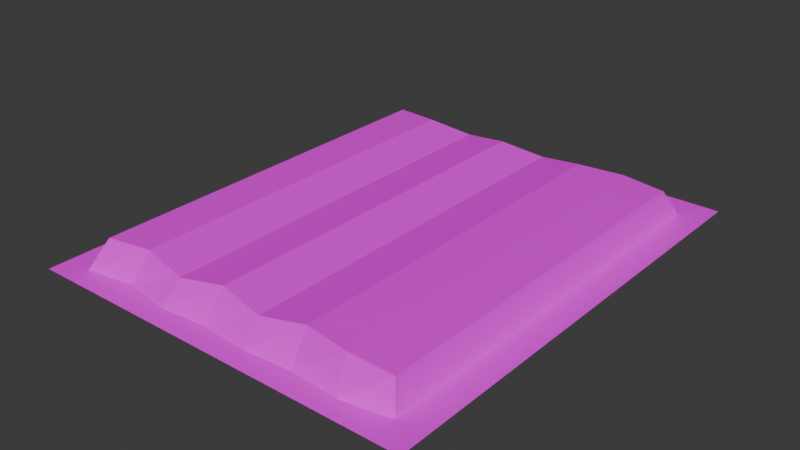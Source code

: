 # Source: SausagePack01B.blend  (saved by Blender 4.1.24; exported with 4.5.12 LTS)
import bpy
from mathutils import Matrix  # noqa: F401  (used for matrix-valued properties, if any)

bpy.ops.wm.read_factory_settings(use_empty=True)
scene = bpy.context.scene
scene.name = 'Scene'

# ---- collections
col_collection = bpy.data.collections.new('Collection'); scene.collection.children.link(col_collection)

# ---- images (referenced by path relative to the original .blend; pixels are not part of the script)
import os
ASSET_DIR = os.environ.get("B2B_ASSET_DIR", "")  # directory of the original .blend (textures are referenced by path, not embedded)
HERE = os.path.dirname(os.path.abspath(__file__))  # packed textures are extracted next to this script under _unpacked/

def load_image(name, relpath, width, height, colorspace="sRGB"):
    """Load a texture the original file referenced (path relative to the .blend, or extracted next to this script)."""
    p = next((c for c in (os.path.join(HERE, relpath), os.path.join(ASSET_DIR, relpath)) if relpath and os.path.exists(c)), "")
    if p:
        img = bpy.data.images.load(p, check_existing=True)
        img.name = name
    else:  # same state as the original file: an image datablock whose file is absent (Cycles renders it pink)
        img = bpy.data.images.new(name, width, height)
        img.source = "FILE"
        img.filepath = "//" + (relpath or name)
    img.colorspace_settings.name = colorspace
    return img
img_sausagepack01_a_jpg = load_image('SausagePack01_a.jpg', 'SausagePack01_a.jpg', 1024, 1024, 'sRGB')

# ---- materials (node trees are filled in below, after node groups)
mat_material = bpy.data.materials.new('Material')
mat_material.alpha_threshold = 0.0
mat_material.use_transparent_shadow = False
mat_material.roughness = 0.5
mat_material.line_color = (0.0, 0.0, 0.0, 1.0)

# ---- material node trees
mat_material.use_nodes = True; mat_material.node_tree.nodes.clear()
_N = mat_material.node_tree.nodes; _L = mat_material.node_tree.links
n0 = _N.new('ShaderNodeOutputMaterial'); n0.name = 'Material Output'; n0.location = (300, 300)
n1 = _N.new('ShaderNodeBsdfPrincipled'); n1.name = 'Principled BSDF'; n1.location = (10, 300)
n1.inputs[3].default_value = 1.45
n2 = _N.new('ShaderNodeTexImage'); n2.name = 'Image Texture'; n2.location = (-280, 280)
n2.image = img_sausagepack01_a_jpg
n2.interpolation = 'Closest'
_L.new(n1.outputs[0], n0.inputs[0])
_L.new(n2.outputs[0], n1.inputs[0])
n0.is_active_output = True

# ---- world
world_world = bpy.data.worlds.new('World'); scene.world = world_world
world_world.use_nodes = True; world_world.node_tree.nodes.clear()
_N = world_world.node_tree.nodes; _L = world_world.node_tree.links
n0 = _N.new('ShaderNodeOutputWorld'); n0.name = 'World Output'; n0.location = (300, 300)
n1 = _N.new('ShaderNodeBackground'); n1.name = 'Background'; n1.location = (10, 300)
n1.inputs[0].default_value = (0.05088, 0.05088, 0.05088, 1.0)
_L.new(n1.outputs[0], n0.inputs[0])
n0.is_active_output = True
world_world.color = (0.05088, 0.05088, 0.05088)
world_world.use_sun_shadow = False
world_world.sun_shadow_jitter_overblur = 0.0

# ---- meshes
me_cube = bpy.data.meshes.new('Cube')
me_cube.from_pydata([(0.152, 0.1869, -0.01128), (0.1773, 0.2127, -0.01128), (0.152, -0.187, -0.01128), (0.1773, -0.2128, -0.01128), (-0.152, 0.1908, -0.01128), (-0.1773, 0.2127, -0.01128), (-0.1773, -0.2128, -0.01128), (0.144, -0.1772, 0.01264), (-0.144, -0.1772, 0.01264), (-0.152, -0.1944, -0.01128), (0.144, 0.1717, 0.01264), (-0.144, 0.1771, 0.01264), (0.1085, -0.1944, -0.01128), (0.06513, -0.191, -0.01128), (0.02171, -0.1944, -0.01128), (-0.02171, -0.1909, -0.01128), (-0.06513, -0.1944, -0.01128), (-0.1085, -0.187, -0.01128), (-0.1085, 0.1869, -0.01128), (-0.06513, 0.1929, -0.01128), (-0.02171, 0.1869, -0.01128), (0.02171, 0.1914, -0.01128), (0.06513, 0.1869, -0.01128), (0.1085, 0.1927, -0.01128), (0.1028, -0.1772, 0.01364), (0.06169, -0.1713, 0.01395), (0.02056, -0.1772, 0.007792), (-0.02056, -0.1713, 0.01364), (-0.06169, -0.1772, 0.007792), (-0.1028, -0.1713, 0.01395), (-0.1028, 0.1717, 0.01395), (-0.06169, 0.1771, 0.007792), (-0.02056, 0.1717, 0.01364), (0.02056, 0.1771, 0.007792), (0.06169, 0.1717, 0.01395), (0.1028, 0.1771, 0.01364)], [], [(4, 9, 8, 11), (5, 1, 3, 6), (2, 0, 10, 7), (30, 11, 8, 29), (18, 4, 11, 30), (12, 2, 7, 24), (9, 17, 29, 8), (17, 16, 28, 29), (16, 15, 27, 28), (15, 14, 26, 27), (14, 13, 25, 26), (13, 12, 24, 25), (0, 23, 35, 10), (23, 22, 34, 35), (22, 21, 33, 34), (21, 20, 32, 33), (20, 19, 31, 32), (19, 18, 30, 31), (10, 35, 24, 7), (35, 34, 25, 24), (34, 33, 26, 25), (33, 32, 27, 26), (32, 31, 28, 27), (31, 30, 29, 28)])
_uv = me_cube.uv_layers.new(name='UVMap')
_uv.uv.foreach_set('vector', [0.6062, 0.5234, 0.9875, 0.5234, 0.9812, 0.5469, 0.625, 0.5547, 1.0, 0.5, 1.0, 1.0, 0.6, 1.0, 0.6, 0.5, 0.9875, 0.9609, 0.6187, 0.9609, 0.6313, 0.9375, 0.9875, 0.9375, 0.6313, 0.6094, 0.625, 0.5547, 0.9812, 0.5469, 0.9812, 0.6016, 0.6062, 0.6016, 0.6, 0.5469, 0.625, 0.5547, 0.6313, 0.6094, 1.0, 0.8828, 1.0, 0.9531, 0.9875, 0.9375, 0.9875, 0.8828, 1.0, 0.5391, 0.9937, 0.6016, 0.9812, 0.6016, 0.9812, 0.5469, 0.9937, 0.6016, 1.0, 0.6562, 0.9812, 0.6562, 0.9812, 0.6016, 1.0, 0.6562, 0.9937, 0.7109, 0.9812, 0.7109, 0.9812, 0.6562, 0.9937, 0.7109, 1.0, 0.7734, 0.9875, 0.7734, 0.9812, 0.7109, 1.0, 0.7734, 1.0, 0.8281, 0.9812, 0.8281, 0.9875, 0.7734, 1.0, 0.8281, 1.0, 0.8828, 0.9875, 0.8828, 0.9812, 0.8281, 0.6062, 0.9453, 0.6062, 0.8828, 0.6313, 0.8828, 0.6313, 0.9375, 0.6062, 0.8828, 0.6062, 0.8281, 0.6375, 0.8281, 0.6313, 0.8828, 0.6062, 0.8281, 0.6187, 0.7734, 0.6313, 0.7734, 0.6375, 0.8281, 0.6187, 0.7734, 0.6062, 0.7188, 0.6313, 0.7188, 0.6313, 0.7734, 0.6062, 0.7188, 0.6062, 0.6562, 0.625, 0.6641, 0.6313, 0.7188, 0.6062, 0.6562, 0.6062, 0.6016, 0.6313, 0.6094, 0.625, 0.6641, 0.6313, 0.9375, 0.6313, 0.8828, 0.9875, 0.8828, 0.9875, 0.9375, 0.6313, 0.8828, 0.6375, 0.8281, 0.9812, 0.8281, 0.9875, 0.8828, 0.6375, 0.8281, 0.6313, 0.7734, 0.9875, 0.7734, 0.9812, 0.8281, 0.6313, 0.7734, 0.6313, 0.7188, 0.9812, 0.7109, 0.9875, 0.7734, 0.6313, 0.7188, 0.625, 0.6641, 0.9812, 0.6562, 0.9812, 0.7109, 0.625, 0.6641, 0.6313, 0.6094, 0.9812, 0.6016, 0.9812, 0.6562])
me_cube.materials.append(mat_material)
me_cube.use_mirror_vertex_groups = False
me_cube.update()

# ---- objects
ob_sausagepack01b = bpy.data.objects.new('SausagePack01B', me_cube)

# ---- transforms, parenting, visibility, modifiers, constraints
ob_sausagepack01b.location = (0.0, 0.0, 0.0)
ob_sausagepack01b.lock_rotations_4d = False
ob_sausagepack01b.empty_display_type = 'ARROWS'
ob_sausagepack01b.lineart.crease_threshold = 0.0

# ---- collection membership
col_collection.objects.link(ob_sausagepack01b)

# ---- scene / render settings (as saved in the file)
scene.frame_start = 1; scene.frame_end = 250; scene.frame_set(1)
scene.render.engine = 'BLENDER_EEVEE_NEXT'
scene.cycles.sampling_pattern = 'TABULATED_SOBOL'
scene.eevee.ray_tracing_options.trace_max_roughness = 0.0
bpy.context.view_layer.update()

# ---- added for rendering (the .blend has no active camera and no usable light): camera, sun
cam_auto = bpy.data.cameras.new('AutoCamera')
cam_auto.lens = 50.0
cam_auto.sensor_width = 36.0
cam_auto.clip_end = 1000.0
ob_auto_camera = bpy.data.objects.new('AutoCamera', cam_auto)
scene.collection.objects.link(ob_auto_camera)
ob_auto_camera.location = (0.513027, -0.615698, 0.411758)
ob_auto_camera.rotation_euler = (1.09748, -7.21219e-08, 0.694738)
scene.camera = ob_auto_camera
light_auto_sun = bpy.data.lights.new('AutoSun', 'SUN')
light_auto_sun.energy = 3.0
light_auto_sun.angle = 0.0523599
ob_auto_sun = bpy.data.objects.new('AutoSun', light_auto_sun)
scene.collection.objects.link(ob_auto_sun)
ob_auto_sun.rotation_euler = (0.872665, 0.174533, 0.523599)
bpy.context.view_layer.update()
